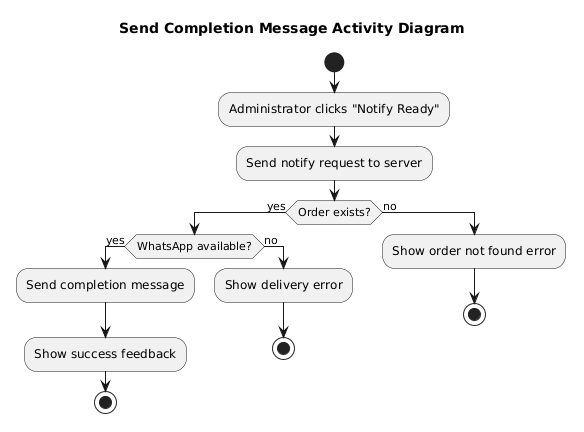

The diagram above was rendered by PlantUML. Its source (embedded in the PNG):
@startuml
title Send Completion Message Activity Diagram

start
:Administrator clicks "Notify Ready";
:Send notify request to server;
if (Order exists?) then (yes)
  if (WhatsApp available?) then (yes)
    :Send completion message;
    :Show success feedback;
    stop
  else (no)
    :Show delivery error;
    stop
  endif
else (no)
  :Show order not found error;
  stop
endif
@enduml